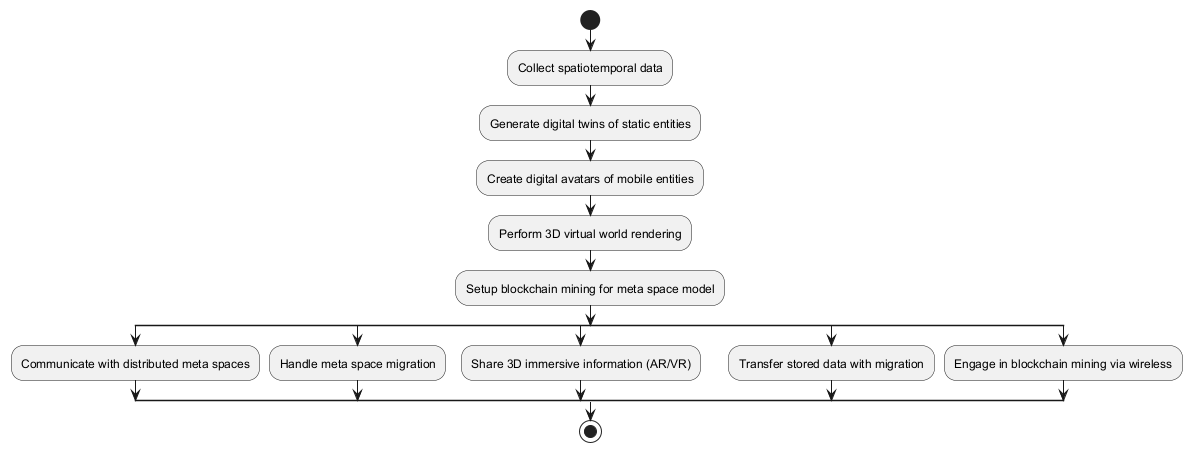

The diagram above was rendered by PlantUML. Its source (embedded in the PNG):
@startuml

start

:Collect spatiotemporal data;
:Generate digital twins of static entities;
:Create digital avatars of mobile entities;
:Perform 3D virtual world rendering;
:Setup blockchain mining for meta space model;

split
  :Communicate with distributed meta spaces;
split again
  :Handle meta space migration;
split again
  :Share 3D immersive information (AR/VR);
split again
  :Transfer stored data with migration;
split again
  :Engage in blockchain mining via wireless;
end split

stop

@enduml